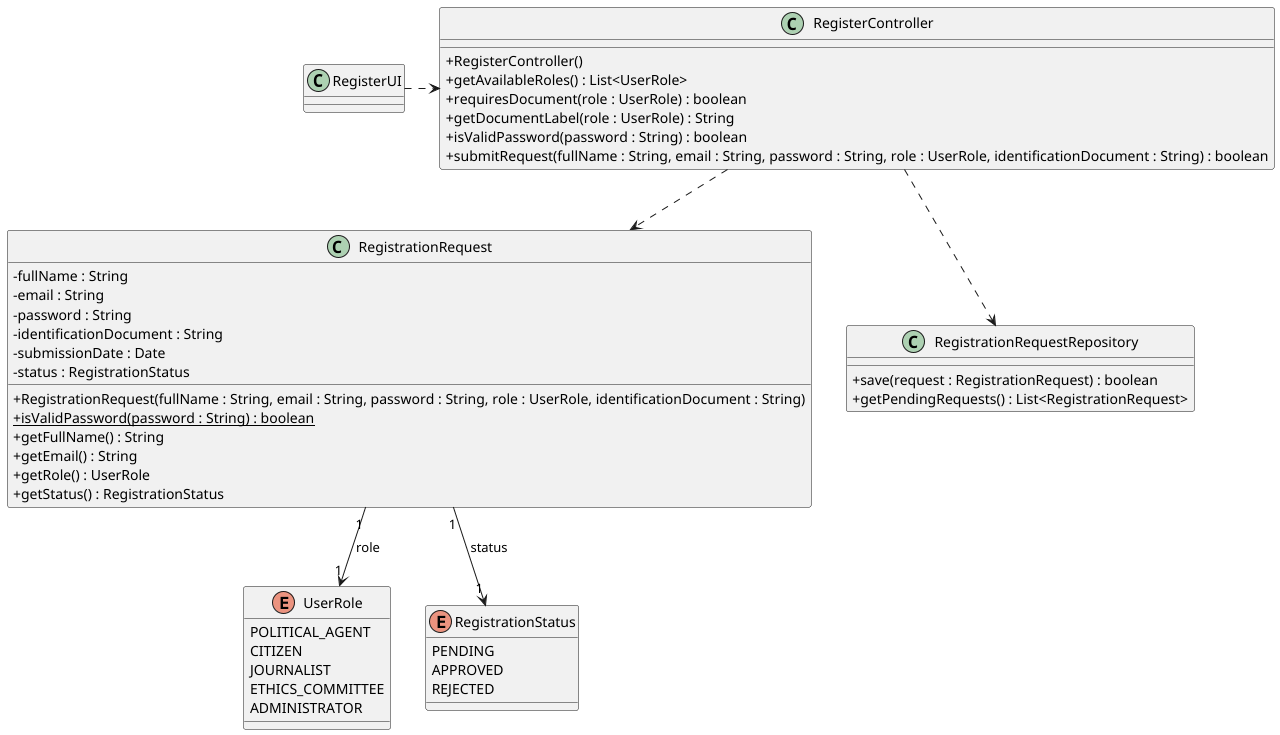

The diagram above was rendered by PlantUML. Its source (embedded in the PNG):
@startuml US01-CD
skinparam packageStyle rectangle
skinparam shadowing false
skinparam linetype polyline
skinparam classAttributeIconSize 0

class RegisterUI {
}

class RegisterController {
    + RegisterController()
    + getAvailableRoles() : List<UserRole>
    + requiresDocument(role : UserRole) : boolean
    + getDocumentLabel(role : UserRole) : String
    + isValidPassword(password : String) : boolean
    + submitRequest(fullName : String, email : String, password : String, role : UserRole, identificationDocument : String) : boolean
}

class RegistrationRequest {
    - fullName : String
    - email : String
    - password : String
    - identificationDocument : String
    - submissionDate : Date
    - status : RegistrationStatus
    + RegistrationRequest(fullName : String, email : String, password : String, role : UserRole, identificationDocument : String)
    + {static} isValidPassword(password : String) : boolean
    + getFullName() : String
    + getEmail() : String
    + getRole() : UserRole
    + getStatus() : RegistrationStatus
}

class RegistrationRequestRepository {
    + save(request : RegistrationRequest) : boolean
    + getPendingRequests() : List<RegistrationRequest>
}

enum UserRole {
    POLITICAL_AGENT
    CITIZEN
    JOURNALIST
    ETHICS_COMMITTEE
    ADMINISTRATOR
}

enum RegistrationStatus {
    PENDING
    APPROVED
    REJECTED
}

RegisterUI .> RegisterController
RegisterController ..> RegistrationRequestRepository
RegisterController ..> RegistrationRequest
RegistrationRequest "1" --> "1" UserRole : role
RegistrationRequest "1" --> "1" RegistrationStatus : status

@enduml